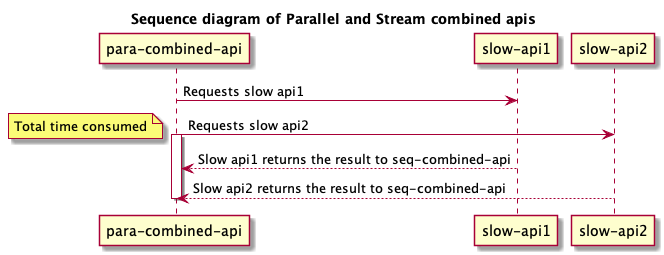

The diagram above was rendered by PlantUML. Its source (embedded in the PNG):
@startuml
title Sequence diagram of Parallel and Stream combined apis
participant "para-combined-api" as seq
participant "slow-api1" as api1
participant "slow-api2" as api2
seq -> api1: Requests slow api1
seq -> api2: Requests slow api2
activate seq
note left
Total time consumed
end note
api1 --> seq: Slow api1 returns the result to seq-combined-api
api2 --> seq: Slow api2 returns the result to seq-combined-api
deactivate seq
@enduml